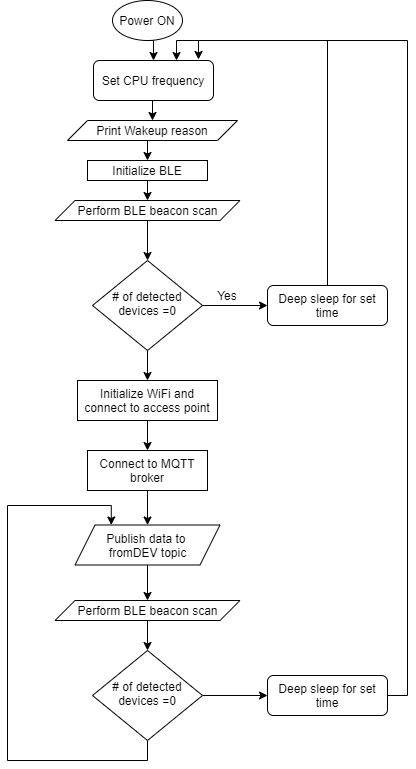

The diagram above was exported from draw.io. Its source (the exported page's mxGraphModel, read from the mxfile embedded in the PNG):
<mxGraphModel dx="942" dy="614" grid="1" gridSize="10" guides="1" tooltips="1" connect="1" arrows="1" fold="1" page="1" pageScale="1" pageWidth="827" pageHeight="1169" math="0" shadow="0">
  <root>
    <mxCell id="WIyWlLk6GJQsqaUBKTNV-0" />
    <mxCell id="WIyWlLk6GJQsqaUBKTNV-1" parent="WIyWlLk6GJQsqaUBKTNV-0" />
    <mxCell id="ZqinU1s8irwU2OKZFfGm-20" style="edgeStyle=orthogonalEdgeStyle;rounded=0;orthogonalLoop=1;jettySize=auto;html=1;exitX=0.5;exitY=1;exitDx=0;exitDy=0;entryX=0.5;entryY=0;entryDx=0;entryDy=0;" edge="1" parent="WIyWlLk6GJQsqaUBKTNV-1" source="WIyWlLk6GJQsqaUBKTNV-3" target="ZqinU1s8irwU2OKZFfGm-3">
      <mxGeometry relative="1" as="geometry" />
    </mxCell>
    <mxCell id="WIyWlLk6GJQsqaUBKTNV-3" value="Set CPU frequency" style="rounded=1;whiteSpace=wrap;html=1;fontSize=12;glass=0;strokeWidth=1;shadow=0;" parent="WIyWlLk6GJQsqaUBKTNV-1" vertex="1">
      <mxGeometry x="166" y="80" width="120" height="40" as="geometry" />
    </mxCell>
    <mxCell id="ZqinU1s8irwU2OKZFfGm-22" style="edgeStyle=orthogonalEdgeStyle;rounded=0;orthogonalLoop=1;jettySize=auto;html=1;exitX=1;exitY=0.5;exitDx=0;exitDy=0;entryX=0;entryY=0.5;entryDx=0;entryDy=0;" edge="1" parent="WIyWlLk6GJQsqaUBKTNV-1" source="WIyWlLk6GJQsqaUBKTNV-6" target="WIyWlLk6GJQsqaUBKTNV-7">
      <mxGeometry relative="1" as="geometry" />
    </mxCell>
    <mxCell id="ZqinU1s8irwU2OKZFfGm-37" style="edgeStyle=orthogonalEdgeStyle;rounded=0;orthogonalLoop=1;jettySize=auto;html=1;exitX=0.5;exitY=1;exitDx=0;exitDy=0;entryX=0.5;entryY=0;entryDx=0;entryDy=0;" edge="1" parent="WIyWlLk6GJQsqaUBKTNV-1" source="WIyWlLk6GJQsqaUBKTNV-6" target="ZqinU1s8irwU2OKZFfGm-28">
      <mxGeometry relative="1" as="geometry" />
    </mxCell>
    <mxCell id="WIyWlLk6GJQsqaUBKTNV-6" value="# of detected devices =0" style="rhombus;whiteSpace=wrap;html=1;shadow=0;fontFamily=Helvetica;fontSize=12;align=center;strokeWidth=1;spacing=6;spacingTop=-4;" parent="WIyWlLk6GJQsqaUBKTNV-1" vertex="1">
      <mxGeometry x="165" y="280" width="110" height="90" as="geometry" />
    </mxCell>
    <mxCell id="ZqinU1s8irwU2OKZFfGm-26" style="edgeStyle=orthogonalEdgeStyle;rounded=0;orthogonalLoop=1;jettySize=auto;html=1;exitX=0.5;exitY=0;exitDx=0;exitDy=0;entryX=0.692;entryY=0;entryDx=0;entryDy=0;entryPerimeter=0;" edge="1" parent="WIyWlLk6GJQsqaUBKTNV-1" source="WIyWlLk6GJQsqaUBKTNV-7" target="WIyWlLk6GJQsqaUBKTNV-3">
      <mxGeometry relative="1" as="geometry" />
    </mxCell>
    <mxCell id="WIyWlLk6GJQsqaUBKTNV-7" value="Deep sleep for set time" style="rounded=1;whiteSpace=wrap;html=1;fontSize=12;glass=0;strokeWidth=1;shadow=0;" parent="WIyWlLk6GJQsqaUBKTNV-1" vertex="1">
      <mxGeometry x="340" y="305" width="120" height="40" as="geometry" />
    </mxCell>
    <mxCell id="ZqinU1s8irwU2OKZFfGm-2" style="edgeStyle=orthogonalEdgeStyle;rounded=0;orthogonalLoop=1;jettySize=auto;html=1;exitX=0.5;exitY=1;exitDx=0;exitDy=0;entryX=0.5;entryY=0;entryDx=0;entryDy=0;" edge="1" parent="WIyWlLk6GJQsqaUBKTNV-1" source="ZqinU1s8irwU2OKZFfGm-0" target="WIyWlLk6GJQsqaUBKTNV-3">
      <mxGeometry relative="1" as="geometry" />
    </mxCell>
    <mxCell id="ZqinU1s8irwU2OKZFfGm-0" value="Power ON" style="ellipse;whiteSpace=wrap;html=1;" vertex="1" parent="WIyWlLk6GJQsqaUBKTNV-1">
      <mxGeometry x="185" y="20" width="70" height="40" as="geometry" />
    </mxCell>
    <mxCell id="ZqinU1s8irwU2OKZFfGm-14" style="edgeStyle=orthogonalEdgeStyle;rounded=0;orthogonalLoop=1;jettySize=auto;html=1;exitX=0.5;exitY=1;exitDx=0;exitDy=0;entryX=0.5;entryY=0;entryDx=0;entryDy=0;" edge="1" parent="WIyWlLk6GJQsqaUBKTNV-1" source="ZqinU1s8irwU2OKZFfGm-3" target="ZqinU1s8irwU2OKZFfGm-5">
      <mxGeometry relative="1" as="geometry" />
    </mxCell>
    <mxCell id="ZqinU1s8irwU2OKZFfGm-3" value="Print Wakeup reason" style="shape=parallelogram;perimeter=parallelogramPerimeter;whiteSpace=wrap;html=1;fixedSize=1;" vertex="1" parent="WIyWlLk6GJQsqaUBKTNV-1">
      <mxGeometry x="140" y="140" width="170" height="20" as="geometry" />
    </mxCell>
    <mxCell id="ZqinU1s8irwU2OKZFfGm-16" style="edgeStyle=orthogonalEdgeStyle;rounded=0;orthogonalLoop=1;jettySize=auto;html=1;exitX=0.5;exitY=1;exitDx=0;exitDy=0;entryX=0.5;entryY=0;entryDx=0;entryDy=0;" edge="1" parent="WIyWlLk6GJQsqaUBKTNV-1" source="ZqinU1s8irwU2OKZFfGm-5" target="ZqinU1s8irwU2OKZFfGm-6">
      <mxGeometry relative="1" as="geometry" />
    </mxCell>
    <mxCell id="ZqinU1s8irwU2OKZFfGm-5" value="Initialize BLE" style="rounded=0;whiteSpace=wrap;html=1;" vertex="1" parent="WIyWlLk6GJQsqaUBKTNV-1">
      <mxGeometry x="160" y="180" width="120" height="20" as="geometry" />
    </mxCell>
    <mxCell id="ZqinU1s8irwU2OKZFfGm-8" style="edgeStyle=orthogonalEdgeStyle;rounded=0;orthogonalLoop=1;jettySize=auto;html=1;exitX=0.5;exitY=1;exitDx=0;exitDy=0;entryX=0.5;entryY=0;entryDx=0;entryDy=0;" edge="1" parent="WIyWlLk6GJQsqaUBKTNV-1" source="ZqinU1s8irwU2OKZFfGm-6" target="WIyWlLk6GJQsqaUBKTNV-6">
      <mxGeometry relative="1" as="geometry" />
    </mxCell>
    <mxCell id="ZqinU1s8irwU2OKZFfGm-6" value="Perform BLE beacon scan" style="shape=parallelogram;perimeter=parallelogramPerimeter;whiteSpace=wrap;html=1;fixedSize=1;" vertex="1" parent="WIyWlLk6GJQsqaUBKTNV-1">
      <mxGeometry x="127.5" y="220" width="185" height="20" as="geometry" />
    </mxCell>
    <mxCell id="ZqinU1s8irwU2OKZFfGm-27" value="Yes" style="text;html=1;strokeColor=none;fillColor=none;align=center;verticalAlign=middle;whiteSpace=wrap;rounded=0;" vertex="1" parent="WIyWlLk6GJQsqaUBKTNV-1">
      <mxGeometry x="280" y="305" width="40" height="20" as="geometry" />
    </mxCell>
    <mxCell id="ZqinU1s8irwU2OKZFfGm-38" style="edgeStyle=orthogonalEdgeStyle;rounded=0;orthogonalLoop=1;jettySize=auto;html=1;exitX=0.5;exitY=1;exitDx=0;exitDy=0;entryX=0.5;entryY=0;entryDx=0;entryDy=0;" edge="1" parent="WIyWlLk6GJQsqaUBKTNV-1" source="ZqinU1s8irwU2OKZFfGm-28" target="ZqinU1s8irwU2OKZFfGm-29">
      <mxGeometry relative="1" as="geometry" />
    </mxCell>
    <mxCell id="ZqinU1s8irwU2OKZFfGm-28" value="&lt;span&gt;Initialize WiFi and connect to access point&lt;/span&gt;" style="rounded=0;whiteSpace=wrap;html=1;" vertex="1" parent="WIyWlLk6GJQsqaUBKTNV-1">
      <mxGeometry x="150" y="400" width="140" height="40" as="geometry" />
    </mxCell>
    <mxCell id="ZqinU1s8irwU2OKZFfGm-39" style="edgeStyle=orthogonalEdgeStyle;rounded=0;orthogonalLoop=1;jettySize=auto;html=1;exitX=0.5;exitY=1;exitDx=0;exitDy=0;entryX=0.5;entryY=0;entryDx=0;entryDy=0;" edge="1" parent="WIyWlLk6GJQsqaUBKTNV-1" source="ZqinU1s8irwU2OKZFfGm-29" target="ZqinU1s8irwU2OKZFfGm-30">
      <mxGeometry relative="1" as="geometry" />
    </mxCell>
    <mxCell id="ZqinU1s8irwU2OKZFfGm-29" value="Connect to MQTT broker" style="rounded=0;whiteSpace=wrap;html=1;" vertex="1" parent="WIyWlLk6GJQsqaUBKTNV-1">
      <mxGeometry x="160" y="470" width="120" height="40" as="geometry" />
    </mxCell>
    <mxCell id="ZqinU1s8irwU2OKZFfGm-40" style="edgeStyle=orthogonalEdgeStyle;rounded=0;orthogonalLoop=1;jettySize=auto;html=1;exitX=0.5;exitY=1;exitDx=0;exitDy=0;entryX=0.5;entryY=0;entryDx=0;entryDy=0;" edge="1" parent="WIyWlLk6GJQsqaUBKTNV-1" source="ZqinU1s8irwU2OKZFfGm-30" target="ZqinU1s8irwU2OKZFfGm-32">
      <mxGeometry relative="1" as="geometry" />
    </mxCell>
    <mxCell id="ZqinU1s8irwU2OKZFfGm-30" value="Publish data to &lt;br&gt;fromDEV topic" style="shape=parallelogram;perimeter=parallelogramPerimeter;whiteSpace=wrap;html=1;fixedSize=1;" vertex="1" parent="WIyWlLk6GJQsqaUBKTNV-1">
      <mxGeometry x="147.5" y="544.5" width="145" height="40" as="geometry" />
    </mxCell>
    <mxCell id="ZqinU1s8irwU2OKZFfGm-41" style="edgeStyle=orthogonalEdgeStyle;rounded=0;orthogonalLoop=1;jettySize=auto;html=1;exitX=0.5;exitY=1;exitDx=0;exitDy=0;entryX=0.5;entryY=0;entryDx=0;entryDy=0;" edge="1" parent="WIyWlLk6GJQsqaUBKTNV-1" source="ZqinU1s8irwU2OKZFfGm-32" target="ZqinU1s8irwU2OKZFfGm-33">
      <mxGeometry relative="1" as="geometry" />
    </mxCell>
    <mxCell id="ZqinU1s8irwU2OKZFfGm-32" value="Perform BLE beacon scan" style="shape=parallelogram;perimeter=parallelogramPerimeter;whiteSpace=wrap;html=1;fixedSize=1;" vertex="1" parent="WIyWlLk6GJQsqaUBKTNV-1">
      <mxGeometry x="127.5" y="620" width="185" height="20" as="geometry" />
    </mxCell>
    <mxCell id="ZqinU1s8irwU2OKZFfGm-35" style="edgeStyle=orthogonalEdgeStyle;rounded=0;orthogonalLoop=1;jettySize=auto;html=1;exitX=1;exitY=0.5;exitDx=0;exitDy=0;entryX=0;entryY=0.5;entryDx=0;entryDy=0;" edge="1" parent="WIyWlLk6GJQsqaUBKTNV-1" source="ZqinU1s8irwU2OKZFfGm-33" target="ZqinU1s8irwU2OKZFfGm-34">
      <mxGeometry relative="1" as="geometry" />
    </mxCell>
    <mxCell id="ZqinU1s8irwU2OKZFfGm-42" style="edgeStyle=orthogonalEdgeStyle;rounded=0;orthogonalLoop=1;jettySize=auto;html=1;exitX=0.5;exitY=1;exitDx=0;exitDy=0;entryX=0.25;entryY=0;entryDx=0;entryDy=0;" edge="1" parent="WIyWlLk6GJQsqaUBKTNV-1" source="ZqinU1s8irwU2OKZFfGm-33" target="ZqinU1s8irwU2OKZFfGm-30">
      <mxGeometry relative="1" as="geometry">
        <Array as="points">
          <mxPoint x="220" y="780" />
          <mxPoint x="80" y="780" />
          <mxPoint x="80" y="525" />
          <mxPoint x="184" y="525" />
        </Array>
      </mxGeometry>
    </mxCell>
    <mxCell id="ZqinU1s8irwU2OKZFfGm-33" value="# of detected devices =0" style="rhombus;whiteSpace=wrap;html=1;shadow=0;fontFamily=Helvetica;fontSize=12;align=center;strokeWidth=1;spacing=6;spacingTop=-4;" vertex="1" parent="WIyWlLk6GJQsqaUBKTNV-1">
      <mxGeometry x="165" y="670" width="110" height="90" as="geometry" />
    </mxCell>
    <mxCell id="ZqinU1s8irwU2OKZFfGm-36" style="edgeStyle=orthogonalEdgeStyle;rounded=0;orthogonalLoop=1;jettySize=auto;html=1;exitX=1;exitY=0.5;exitDx=0;exitDy=0;entryX=0.875;entryY=-0.025;entryDx=0;entryDy=0;entryPerimeter=0;" edge="1" parent="WIyWlLk6GJQsqaUBKTNV-1" source="ZqinU1s8irwU2OKZFfGm-34" target="WIyWlLk6GJQsqaUBKTNV-3">
      <mxGeometry relative="1" as="geometry" />
    </mxCell>
    <mxCell id="ZqinU1s8irwU2OKZFfGm-34" value="Deep sleep for set time" style="rounded=1;whiteSpace=wrap;html=1;fontSize=12;glass=0;strokeWidth=1;shadow=0;" vertex="1" parent="WIyWlLk6GJQsqaUBKTNV-1">
      <mxGeometry x="340" y="695" width="120" height="40" as="geometry" />
    </mxCell>
  </root>
</mxGraphModel>